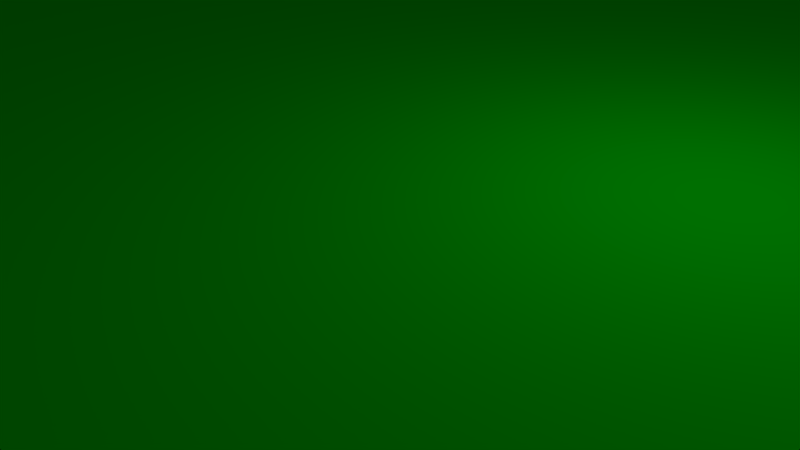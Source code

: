 # Source: spoon.blend  (saved by Blender 2.76.0; exported with 4.5.12 LTS)
import bpy
from mathutils import Matrix  # noqa: F401  (used for matrix-valued properties, if any)

bpy.ops.wm.read_factory_settings(use_empty=True)
scene = bpy.context.scene
scene.name = 'Scene'

# ---- collections
col_collection_1 = bpy.data.collections.new('Collection 1'); scene.collection.children.link(col_collection_1)

# ---- materials (node trees are filled in below, after node groups)
mat_duplo = bpy.data.materials.new('duplo')
mat_duplo.alpha_threshold = 0.0
mat_duplo.use_transparent_shadow = False
mat_duplo.diffuse_color = (0.0, 0.8, 0.0008768, 1.0)
mat_duplo.roughness = 0.5

# ---- material node trees

# ---- world
world_world = bpy.data.worlds.new('World'); scene.world = world_world
world_world.color = (0.05088, 0.05088, 0.05088)
world_world.use_sun_shadow = False
world_world.sun_shadow_jitter_overblur = 0.0
world_world.cycles.sampling_method = 'MANUAL'
world_world.cycles.sample_map_resolution = 256

# ---- cameras
cam_camera = bpy.data.cameras.new('Camera')
cam_camera.clip_end = 100.0
cam_camera.lens = 35.0
cam_camera.sensor_width = 32.0
cam_camera.sensor_height = 18.0
cam_camera.ortho_scale = 7.314
cam_camera.dof.focus_distance = 0.0
cam_camera.dof.aperture_fstop = 128.0

# ---- lights
light_lamp = bpy.data.lights.new('Lamp', 'POINT')
light_lamp.transmission_factor = 0.0
light_lamp.cutoff_distance = 30.0
light_lamp.energy = 100.0
light_lamp.shadow_buffer_clip_start = 1.001
light_lamp.shadow_soft_size = 0.1
light_lamp.shadow_maximum_resolution = 0.006
light_lamp.use_absolute_resolution = True
light_lamp.cycles.use_multiple_importance_sampling = False

# ---- meshes
me_cube_004 = bpy.data.meshes.new('Cube.004')
me_cube_004.from_pydata([(-1.0, 1.101, -1.005), (1.0, 1.101, -1.005), (-1.0, 5.5, -1.005), (1.0, 5.5, -1.005), (-1.0, 7.502, -1.003), (-1.0, 1.6, -15.0), (-1.0, -0.4, -15.0), (1.0, 1.6, -15.0), (1.0, -0.4, -15.0), (1.0, 5.0, -15.0), (-1.0, 5.0, -15.0), (1.0, 8.0, -15.0), (-1.0, 8.0, -15.0), (-1.0, 1.6, -17.0), (-1.0, -0.4, -17.0), (1.0, 1.6, -17.0), (1.0, -0.4, -17.0), (1.0, 5.0, -17.0), (-1.0, 5.0, -17.0), (1.0, 6.796, 1.329), (-1.0, 6.796, 1.329), (1.0, 6.273, 1.966), (-1.0, 6.273, 1.966), (1.0, 5.636, 2.488), (-1.0, 5.636, 2.488), (1.0, 4.91, 2.877), (-1.0, 4.91, 2.877), (1.0, 4.122, 3.116), (-1.0, 4.122, 3.116), (1.0, 3.302, 3.196), (-1.0, 3.302, 3.196), (1.0, 2.482, 3.116), (-1.0, 2.482, 3.116), (1.0, 1.694, 2.877), (-1.0, 1.694, 2.877), (1.0, 0.9674, 2.488), (-1.0, 0.9674, 2.488), (1.0, 0.3307, 1.966), (-1.0, 0.3307, 1.966), (1.0, -0.1919, 1.329), (-1.0, -0.1919, 1.329), (1.0, -0.5802, 0.6025), (-1.0, -0.5802, 0.6025), (1.0, -0.8193, -0.1857), (-1.0, -0.8193, -0.1857), (1.0, -0.9, -1.003), (-1.0, -0.9, -1.003), (1.0, 7.502, -1.003), (-1.0, 1.145, -0.582), (1.0, 1.145, -0.582), (-1.0, 1.27, -0.1695), (1.0, 1.27, -0.1695), (-1.0, 1.473, 0.2106), (1.0, 1.473, 0.2106), (-1.0, 1.747, 0.5437), (1.0, 1.747, 0.5437), (-1.0, 2.08, 0.8172), (1.0, 2.08, 0.8172), (-1.0, 2.46, 1.02), (1.0, 2.46, 1.02), (-1.0, 2.872, 1.145), (1.0, 2.872, 1.145), (-1.0, 3.301, 1.188), (1.0, 3.301, 1.188), (-1.0, 3.73, 1.145), (1.0, 3.73, 1.145), (-1.0, 4.143, 1.02), (1.0, 4.143, 1.02), (-1.0, 4.523, 0.8172), (1.0, 4.523, 0.8172), (-1.0, 4.856, 0.5437), (1.0, 4.856, 0.5437), (-1.0, 5.129, 0.2106), (1.0, 5.129, 0.2106), (-1.0, 5.333, -0.1695), (1.0, 5.333, -0.1695), (-1.0, 5.458, -0.582), (1.0, 5.458, -0.582), (-1.0, 7.184, 0.6025), (1.0, 7.184, 0.6025), (-1.0, 7.423, -0.1857), (1.0, 7.423, -0.1857), (1.0, 7.502, -3.003), (-1.0, 7.502, -3.003), (-1.0, 5.5, -3.005), (1.0, 5.5, -3.005), (1.0, -0.8997, -3.003), (-1.0, -0.8997, -3.003), (-1.0, 1.101, -3.005), (1.0, 1.101, -3.005), (-1.0, 7.0, -17.0), (1.0, 7.0, -17.0), (-1.0, 0.6, -17.5), (1.0, 0.6, -17.5)], [], [(83, 82, 11, 12), (87, 88, 5, 6), (89, 86, 8, 7), (84, 83, 12, 10), (82, 85, 9, 11), (5, 7, 15, 13), (88, 89, 7, 5), (85, 84, 10, 9), (86, 87, 6, 8), (92, 13, 15, 93), (9, 10, 18, 17), (8, 6, 14, 16), (78, 79, 81, 80), (20, 19, 79, 78), (22, 21, 19, 20), (24, 23, 21, 22), (26, 25, 23, 24), (28, 27, 25, 26), (30, 29, 27, 28), (32, 31, 29, 30), (34, 33, 31, 32), (36, 35, 33, 34), (38, 37, 35, 36), (40, 39, 37, 38), (42, 41, 39, 40), (44, 43, 41, 42), (46, 45, 43, 44), (0, 48, 49, 1), (48, 50, 51, 49), (50, 52, 53, 51), (52, 54, 55, 53), (54, 56, 57, 55), (56, 58, 59, 57), (58, 60, 61, 59), (60, 62, 63, 61), (62, 64, 65, 63), (64, 66, 67, 65), (66, 68, 69, 67), (68, 70, 71, 69), (70, 72, 73, 71), (72, 74, 75, 73), (2, 76, 80, 4), (76, 2, 3, 77), (74, 76, 77, 75), (1, 49, 43, 45), (75, 77, 81, 79), (73, 75, 79, 19), (71, 73, 19, 21), (69, 71, 21, 23), (67, 69, 23, 25), (65, 67, 25, 27), (63, 65, 27, 29), (61, 63, 29, 31), (59, 61, 31, 33), (57, 59, 33, 35), (55, 57, 35, 37), (53, 55, 37, 39), (51, 53, 39, 41), (49, 51, 41, 43), (0, 46, 44, 48), (50, 48, 44, 42), (52, 50, 42, 40), (54, 52, 40, 38), (56, 54, 38, 36), (58, 56, 36, 34), (60, 58, 34, 32), (62, 60, 32, 30), (64, 62, 30, 28), (66, 64, 28, 26), (68, 66, 26, 24), (70, 68, 24, 22), (72, 70, 22, 20), (74, 72, 20, 78), (76, 74, 78, 80), (3, 2, 84, 85), (47, 3, 85, 82), (2, 4, 83, 84), (4, 47, 82, 83), (45, 46, 87, 86), (0, 1, 89, 88), (1, 45, 86, 89), (46, 0, 88, 87), (80, 81, 47, 4), (3, 47, 81, 77), (91, 17, 18, 90), (90, 18, 10, 12), (11, 9, 17, 91), (14, 92, 93, 16), (15, 7, 8, 16), (93, 15, 16), (14, 6, 5, 13), (14, 13, 92), (11, 91, 90, 12)])
me_cube_004.use_remesh_preserve_volume = False
me_cube_004.use_remesh_preserve_attributes = False
me_cube_004.use_mirror_vertex_groups = False
me_cube_004.update()
me_cube_003 = bpy.data.meshes.new('Cube.003')
me_cube_003.from_pydata([(-1.0, 1.101, -1.005), (1.0, 1.101, -1.005), (-1.0, 5.5, -1.005), (1.0, 5.5, -1.005), (-1.0, 7.502, -1.003), (-1.0, 2.0, -15.0), (-1.0, -8.941e-08, -15.0), (1.0, 2.0, -15.0), (1.0, -8.941e-08, -15.0), (1.0, 5.0, -15.0), (-1.0, 5.0, -15.0), (1.0, 8.0, -15.0), (-1.0, 8.0, -15.0), (-1.0, 2.0, -17.0), (-1.0, -8.941e-08, -17.0), (1.0, 2.0, -17.0), (1.0, -8.941e-08, -17.0), (1.0, 5.0, -17.0), (-1.0, 5.0, -17.0), (1.0, 8.0, -17.0), (-1.0, 8.0, -17.0), (1.0, 6.796, 1.329), (-1.0, 6.796, 1.329), (1.0, 6.273, 1.966), (-1.0, 6.273, 1.966), (1.0, 5.636, 2.488), (-1.0, 5.636, 2.488), (1.0, 4.91, 2.877), (-1.0, 4.91, 2.877), (1.0, 4.122, 3.116), (-1.0, 4.122, 3.116), (1.0, 3.302, 3.196), (-1.0, 3.302, 3.196), (1.0, 2.482, 3.116), (-1.0, 2.482, 3.116), (1.0, 1.694, 2.877), (-1.0, 1.694, 2.877), (1.0, 0.9674, 2.488), (-1.0, 0.9674, 2.488), (1.0, 0.3307, 1.966), (-1.0, 0.3307, 1.966), (1.0, -0.1919, 1.329), (-1.0, -0.1919, 1.329), (1.0, -0.5802, 0.6025), (-1.0, -0.5802, 0.6025), (1.0, -0.8193, -0.1857), (-1.0, -0.8193, -0.1857), (1.0, -0.9, -1.003), (-1.0, -0.9, -1.003), (1.0, 7.502, -1.003), (-1.0, 1.145, -0.582), (1.0, 1.145, -0.582), (-1.0, 1.27, -0.1695), (1.0, 1.27, -0.1695), (-1.0, 1.473, 0.2106), (1.0, 1.473, 0.2106), (-1.0, 1.747, 0.5437), (1.0, 1.747, 0.5437), (-1.0, 2.08, 0.8172), (1.0, 2.08, 0.8172), (-1.0, 2.46, 1.02), (1.0, 2.46, 1.02), (-1.0, 2.872, 1.145), (1.0, 2.872, 1.145), (-1.0, 3.301, 1.188), (1.0, 3.301, 1.188), (-1.0, 3.73, 1.145), (1.0, 3.73, 1.145), (-1.0, 4.143, 1.02), (1.0, 4.143, 1.02), (-1.0, 4.523, 0.8172), (1.0, 4.523, 0.8172), (-1.0, 4.856, 0.5437), (1.0, 4.856, 0.5437), (-1.0, 5.129, 0.2106), (1.0, 5.129, 0.2106), (-1.0, 5.333, -0.1695), (1.0, 5.333, -0.1695), (-1.0, 5.458, -0.582), (1.0, 5.458, -0.582), (-1.0, 7.184, 0.6025), (1.0, 7.184, 0.6025), (-1.0, 7.423, -0.1857), (1.0, 7.423, -0.1857), (1.0, 7.502, -3.003), (-1.0, 7.502, -3.003), (-1.0, 5.5, -3.005), (1.0, 5.5, -3.005), (1.0, -0.8997, -3.003), (-1.0, -0.8997, -3.003), (-1.0, 1.101, -3.005), (1.0, 1.101, -3.005), (1.0, 18.0, -15.0), (-1.0, 18.0, -15.0), (1.0, 18.0, -17.0), (-1.0, 18.0, -17.0), (1.0, 21.0, -15.0), (-1.0, 21.0, -15.0), (1.0, 21.01, -17.0), (-1.0, 21.01, -17.0), (1.0, 18.5, -3.003), (-1.0, 18.5, -3.003), (1.0, 20.5, -3.003), (-1.0, 20.5, -3.003), (-1.0, 19.04, -17.0), (1.0, 19.04, -17.0), (-1.0, 7.0, -17.0), (1.0, 7.0, -17.0), (1.0, 6.346, -21.46), (-1.0, 6.346, -21.46), (1.0, 7.342, -22.67), (-1.0, 7.342, -22.67), (1.0, 8.555, -23.67), (-1.0, 8.555, -23.67), (1.0, 9.94, -24.41), (-1.0, 9.94, -24.41), (1.0, 11.44, -24.86), (-1.0, 11.44, -24.86), (1.0, 13.0, -25.02), (-1.0, 13.0, -25.02), (1.0, 14.57, -24.86), (-1.0, 14.57, -24.86), (1.0, 16.07, -24.41), (-1.0, 16.07, -24.41), (1.0, 17.45, -23.67), (-1.0, 17.45, -23.67), (1.0, 18.67, -22.67), (-1.0, 18.67, -22.67), (1.0, 19.66, -21.46), (-1.0, 19.66, -21.46), (1.0, 20.4, -20.07), (-1.0, 20.4, -20.07), (1.0, 20.86, -18.57), (-1.0, 20.86, -18.57), (-1.0, 18.92, -18.15), (1.0, 18.92, -18.15), (-1.0, 18.58, -19.28), (1.0, 18.58, -19.28), (-1.0, 18.02, -20.32), (1.0, 18.02, -20.32), (-1.0, 17.27, -21.23), (1.0, 17.27, -21.23), (-1.0, 16.36, -21.98), (1.0, 16.36, -21.98), (-1.0, 15.32, -22.53), (1.0, 15.32, -22.53), (-1.0, 14.19, -22.88), (1.0, 14.19, -22.88), (-1.0, 13.02, -22.99), (1.0, 13.02, -22.99), (-1.0, 11.84, -22.88), (1.0, 11.84, -22.88), (-1.0, 10.72, -22.53), (1.0, 10.72, -22.53), (-1.0, 9.675, -21.98), (1.0, 9.675, -21.98), (-1.0, 8.763, -21.23), (1.0, 8.763, -21.23), (-1.0, 8.014, -20.32), (1.0, 8.014, -20.32), (-1.0, 7.458, -19.28), (1.0, 7.458, -19.28), (-1.0, 7.116, -18.15), (1.0, 7.116, -18.15), (-1.0, 5.606, -20.07), (1.0, 5.606, -20.07), (-1.0, 5.15, -18.57), (1.0, 5.15, -18.57), (-1.0, 1.0, -17.5), (1.0, 1.0, -17.5), (1.0, 18.5, 3.196), (-1.0, 18.5, 3.196), (1.0, 20.5, 3.196), (-1.0, 20.5, 3.196), (-1.0, 19.5, 3.696), (1.0, 19.5, 3.696)], [], [(85, 84, 11, 12), (89, 90, 5, 6), (91, 88, 8, 7), (86, 85, 12, 10), (84, 87, 9, 11), (106, 20, 19, 107), (5, 7, 15, 13), (90, 91, 7, 5), (87, 86, 10, 9), (88, 89, 6, 8), (168, 13, 15, 169), (9, 10, 18, 17), (103, 97, 93, 101), (20, 12, 93, 95), (8, 6, 14, 16), (80, 81, 83, 82), (22, 21, 81, 80), (24, 23, 21, 22), (26, 25, 23, 24), (28, 27, 25, 26), (30, 29, 27, 28), (32, 31, 29, 30), (34, 33, 31, 32), (36, 35, 33, 34), (38, 37, 35, 36), (40, 39, 37, 38), (42, 41, 39, 40), (44, 43, 41, 42), (46, 45, 43, 44), (48, 47, 45, 46), (0, 50, 51, 1), (50, 52, 53, 51), (52, 54, 55, 53), (54, 56, 57, 55), (56, 58, 59, 57), (58, 60, 61, 59), (60, 62, 63, 61), (62, 64, 65, 63), (64, 66, 67, 65), (66, 68, 69, 67), (68, 70, 71, 69), (70, 72, 73, 71), (72, 74, 75, 73), (74, 76, 77, 75), (2, 78, 82, 4), (78, 2, 3, 79), (76, 78, 79, 77), (1, 51, 45, 47), (77, 79, 83, 81), (75, 77, 81, 21), (73, 75, 21, 23), (71, 73, 23, 25), (69, 71, 25, 27), (67, 69, 27, 29), (65, 67, 29, 31), (63, 65, 31, 33), (61, 63, 33, 35), (59, 61, 35, 37), (57, 59, 37, 39), (55, 57, 39, 41), (53, 55, 41, 43), (51, 53, 43, 45), (0, 48, 46, 50), (52, 50, 46, 44), (54, 52, 44, 42), (56, 54, 42, 40), (58, 56, 40, 38), (60, 58, 38, 36), (62, 60, 36, 34), (64, 62, 34, 32), (66, 64, 32, 30), (68, 66, 30, 28), (70, 68, 28, 26), (72, 70, 26, 24), (74, 72, 24, 22), (76, 74, 22, 80), (78, 76, 80, 82), (3, 2, 86, 87), (49, 3, 87, 84), (2, 4, 85, 86), (4, 49, 84, 85), (47, 48, 89, 88), (0, 1, 91, 90), (1, 47, 88, 91), (48, 0, 90, 89), (82, 83, 49, 4), (3, 49, 83, 79), (95, 104, 105, 94), (12, 11, 92, 93), (11, 19, 94, 92), (19, 20, 95, 94), (97, 96, 98, 99), (103, 101, 171, 173), (96, 97, 103, 102), (93, 92, 100, 101), (164, 165, 167, 166), (109, 108, 165, 164), (111, 110, 108, 109), (113, 112, 110, 111), (115, 114, 112, 113), (117, 116, 114, 115), (119, 118, 116, 117), (121, 120, 118, 119), (123, 122, 120, 121), (125, 124, 122, 123), (127, 126, 124, 125), (129, 128, 126, 127), (131, 130, 128, 129), (133, 132, 130, 131), (104, 134, 135, 105), (134, 136, 137, 135), (136, 138, 139, 137), (138, 140, 141, 139), (140, 142, 143, 141), (142, 144, 145, 143), (144, 146, 147, 145), (146, 148, 149, 147), (148, 150, 151, 149), (150, 152, 153, 151), (152, 154, 155, 153), (154, 156, 157, 155), (156, 158, 159, 157), (158, 160, 161, 159), (166, 167, 17, 18), (162, 106, 107, 163), (160, 162, 163, 161), (161, 163, 167, 165), (159, 161, 165, 108), (157, 159, 108, 110), (155, 157, 110, 112), (153, 155, 112, 114), (151, 153, 114, 116), (149, 151, 116, 118), (147, 149, 118, 120), (145, 147, 120, 122), (143, 145, 122, 124), (141, 143, 124, 126), (139, 141, 126, 128), (137, 139, 128, 130), (135, 137, 130, 132), (136, 134, 133, 131), (138, 136, 131, 129), (140, 138, 129, 127), (142, 140, 127, 125), (144, 142, 125, 123), (146, 144, 123, 121), (148, 146, 121, 119), (150, 148, 119, 117), (152, 150, 117, 115), (154, 152, 115, 113), (156, 154, 113, 111), (158, 156, 111, 109), (160, 158, 109, 164), (162, 160, 164, 166), (107, 17, 167, 163), (99, 98, 132, 133), (105, 135, 132, 98), (104, 99, 133, 134), (106, 162, 166, 18), (93, 97, 99, 104), (93, 104, 95), (106, 18, 10, 12), (106, 12, 20), (11, 9, 17, 107), (11, 107, 19), (105, 98, 96, 92), (105, 92, 94), (102, 103, 173, 172), (14, 168, 169, 16), (100, 102, 172, 170), (100, 92, 96, 102), (101, 100, 170, 171), (15, 7, 8, 16), (169, 15, 16), (14, 6, 5, 13), (14, 13, 168), (174, 175, 172, 173), (171, 170, 175, 174), (173, 171, 174), (175, 170, 172)])
me_cube_003.use_remesh_preserve_volume = False
me_cube_003.use_remesh_preserve_attributes = False
me_cube_003.use_mirror_vertex_groups = False
me_cube_003.update()
me_cube_001 = bpy.data.meshes.new('Cube.001')
me_cube_001.from_pydata([(-1.0, 1.101, -1.005), (1.0, 1.101, -1.005), (-1.0, 5.5, -1.005), (1.0, 5.5, -1.005), (-1.0, 7.502, -1.003), (-1.0, 1.6, -15.0), (-1.0, -0.4, -15.0), (1.0, 1.6, -15.0), (1.0, -0.4, -15.0), (1.0, 5.0, -15.0), (-1.0, 5.0, -15.0), (1.0, 7.0, -15.0), (-1.0, 7.0, -15.0), (-1.0, 1.6, -17.0), (-1.0, -0.4, -17.0), (1.0, 1.6, -17.0), (1.0, -0.4, -17.0), (1.0, 5.0, -17.0), (-1.0, 5.0, -17.0), (1.0, 7.0, -17.0), (-1.0, 7.0, -17.0), (1.0, 6.796, 1.329), (-1.0, 6.796, 1.329), (1.0, 6.273, 1.966), (-1.0, 6.273, 1.966), (1.0, 5.636, 2.488), (-1.0, 5.636, 2.488), (1.0, 4.91, 2.877), (-1.0, 4.91, 2.877), (1.0, 4.122, 3.116), (-1.0, 4.122, 3.116), (1.0, 3.302, 3.196), (-1.0, 3.302, 3.196), (1.0, 2.482, 3.116), (-1.0, 2.482, 3.116), (1.0, 1.694, 2.877), (-1.0, 1.694, 2.877), (1.0, 0.9674, 2.488), (-1.0, 0.9674, 2.488), (1.0, 0.3307, 1.966), (-1.0, 0.3307, 1.966), (1.0, -0.1919, 1.329), (-1.0, -0.1919, 1.329), (1.0, -0.5802, 0.6025), (-1.0, -0.5802, 0.6025), (1.0, -0.8193, -0.1857), (-1.0, -0.8193, -0.1857), (1.0, -0.9, -1.003), (-1.0, -0.9, -1.003), (1.0, 7.502, -1.003), (-1.0, 1.145, -0.582), (1.0, 1.145, -0.582), (-1.0, 1.27, -0.1695), (1.0, 1.27, -0.1695), (-1.0, 1.473, 0.2106), (1.0, 1.473, 0.2106), (-1.0, 1.747, 0.5437), (1.0, 1.747, 0.5437), (-1.0, 2.08, 0.8172), (1.0, 2.08, 0.8172), (-1.0, 2.46, 1.02), (1.0, 2.46, 1.02), (-1.0, 2.872, 1.145), (1.0, 2.872, 1.145), (-1.0, 3.301, 1.188), (1.0, 3.301, 1.188), (-1.0, 3.73, 1.145), (1.0, 3.73, 1.145), (-1.0, 4.143, 1.02), (1.0, 4.143, 1.02), (-1.0, 4.523, 0.8172), (1.0, 4.523, 0.8172), (-1.0, 4.856, 0.5437), (1.0, 4.856, 0.5437), (-1.0, 5.129, 0.2106), (1.0, 5.129, 0.2106), (-1.0, 5.333, -0.1695), (1.0, 5.333, -0.1695), (-1.0, 5.458, -0.582), (1.0, 5.458, -0.582), (-1.0, 7.184, 0.6025), (1.0, 7.184, 0.6025), (-1.0, 7.423, -0.1857), (1.0, 7.423, -0.1857), (1.0, 7.502, -3.003), (-1.0, 7.502, -3.003), (-1.0, 5.5, -3.005), (1.0, 5.5, -3.005), (1.0, -0.8997, -3.003), (-1.0, -0.8997, -3.003), (-1.0, 1.101, -3.005), (1.0, 1.101, -3.005)], [], [(85, 84, 11, 12), (89, 90, 5, 6), (91, 88, 8, 7), (86, 85, 12, 10), (84, 87, 9, 11), (11, 9, 17, 19), (5, 7, 15, 13), (90, 91, 7, 5), (87, 86, 10, 9), (88, 89, 6, 8), (14, 13, 15, 16), (17, 18, 20, 19), (9, 10, 18, 17), (7, 8, 16, 15), (6, 5, 13, 14), (10, 12, 20, 18), (12, 11, 19, 20), (8, 6, 14, 16), (80, 81, 83, 82), (22, 21, 81, 80), (24, 23, 21, 22), (26, 25, 23, 24), (28, 27, 25, 26), (30, 29, 27, 28), (32, 31, 29, 30), (34, 33, 31, 32), (36, 35, 33, 34), (38, 37, 35, 36), (40, 39, 37, 38), (42, 41, 39, 40), (44, 43, 41, 42), (46, 45, 43, 44), (48, 47, 45, 46), (0, 50, 51, 1), (50, 52, 53, 51), (52, 54, 55, 53), (54, 56, 57, 55), (56, 58, 59, 57), (58, 60, 61, 59), (60, 62, 63, 61), (62, 64, 65, 63), (64, 66, 67, 65), (66, 68, 69, 67), (68, 70, 71, 69), (70, 72, 73, 71), (72, 74, 75, 73), (74, 76, 77, 75), (2, 78, 82, 4), (78, 2, 3, 79), (76, 78, 79, 77), (1, 51, 45, 47), (77, 79, 83, 81), (75, 77, 81, 21), (73, 75, 21, 23), (71, 73, 23, 25), (69, 71, 25, 27), (67, 69, 27, 29), (65, 67, 29, 31), (63, 65, 31, 33), (61, 63, 33, 35), (59, 61, 35, 37), (57, 59, 37, 39), (55, 57, 39, 41), (53, 55, 41, 43), (51, 53, 43, 45), (0, 48, 46, 50), (52, 50, 46, 44), (54, 52, 44, 42), (56, 54, 42, 40), (58, 56, 40, 38), (60, 58, 38, 36), (62, 60, 36, 34), (64, 62, 34, 32), (66, 64, 32, 30), (68, 66, 30, 28), (70, 68, 28, 26), (72, 70, 26, 24), (74, 72, 24, 22), (76, 74, 22, 80), (78, 76, 80, 82), (3, 2, 86, 87), (49, 3, 87, 84), (2, 4, 85, 86), (4, 49, 84, 85), (47, 48, 89, 88), (0, 1, 91, 90), (1, 47, 88, 91), (48, 0, 90, 89), (82, 83, 49, 4), (3, 49, 83, 79)])
me_cube_001.use_remesh_preserve_volume = False
me_cube_001.use_remesh_preserve_attributes = False
me_cube_001.use_mirror_vertex_groups = False
me_cube_001.update()
me_cube = bpy.data.meshes.new('Cube')
me_cube.from_pydata([(2.98e-08, 0.03656, 0.5257), (2.98e-08, 0.03656, 2.43), (0.008045, 0.03586, 0.5257), (0.008045, 0.03586, 2.43), (0.01578, 0.03378, 0.5257), (0.01578, 0.03378, 2.43), (0.02291, 0.0304, 0.5257), (0.02291, 0.0304, 2.43), (0.02916, 0.02585, 0.5257), (0.02916, 0.02585, 2.43), (0.03429, 0.02031, 0.5257), (0.03429, 0.02031, 2.43), (0.0381, 0.01399, 0.5257), (0.0381, 0.01399, 2.43), (0.04044, 0.006259, 0.5257), (0.04044, 0.006259, 2.43), (0.04044, -0.006259, 0.5257), (0.04044, -0.006259, 2.43), (0.0381, -0.01399, 0.5257), (0.0381, -0.01399, 2.43), (0.03429, -0.02031, 0.5257), (0.03429, -0.02031, 2.43), (0.02916, -0.02585, 0.5257), (0.02916, -0.02585, 2.43), (0.02291, -0.0304, 0.5257), (0.02291, -0.0304, 2.43), (0.01578, -0.03378, 0.5257), (0.01578, -0.03378, 2.43), (0.008045, -0.03586, 0.5257), (0.008045, -0.03586, 2.43), (1.49e-08, -0.03656, 0.5257), (1.49e-08, -0.03656, 2.43), (-0.008045, -0.03586, 0.5257), (-0.008045, -0.03586, 2.43), (-0.01578, -0.03378, 0.5257), (-0.01578, -0.03378, 2.43), (-0.02291, -0.0304, 0.5257), (-0.02291, -0.0304, 2.43), (-0.02916, -0.02585, 0.5257), (-0.02916, -0.02585, 2.43), (-0.03429, -0.02031, 0.5257), (-0.03429, -0.02031, 2.43), (-0.0381, -0.01399, 0.5257), (-0.0381, -0.01399, 2.43), (-0.04044, -0.007133, 0.5257), (-0.04044, -0.007133, 2.43), (-0.04124, -1.192e-07, 0.5257), (-0.04124, -1.192e-07, 2.43), (-0.04044, 0.007133, 0.5257), (-0.04044, 0.007133, 2.43), (-0.0381, 0.01399, 0.5257), (-0.0381, 0.01399, 2.43), (-0.03429, 0.02031, 0.5257), (-0.03429, 0.02031, 2.43), (-0.02916, 0.02585, 0.5257), (-0.02916, 0.02585, 2.43), (-0.02291, 0.0304, 0.5257), (-0.02291, 0.0304, 2.43), (-0.01578, 0.03378, 0.5257), (-0.01578, 0.03378, 2.43), (-0.008045, 0.03586, 0.5257), (-0.008045, 0.03586, 2.43), (0.228, 0.0, 2.43), (0.228, 0.0, 0.5257), (0.2186, -0.02012, 2.43), (0.2186, -0.02012, 0.5257), (0.2186, 0.02009, 0.5257), (0.2186, -0.02007, 0.5257), (0.2186, -0.02007, 2.43), (0.2186, 0.02009, 2.43), (0.1949, -0.02007, 0.5257), (0.1949, -0.02007, 2.43), (0.1949, 0.02009, 2.43), (0.1949, 0.02009, 0.5257)], [], [(0, 1, 3, 2), (2, 3, 5, 4), (4, 5, 7, 6), (6, 7, 9, 8), (8, 9, 11, 10), (10, 11, 13, 12), (12, 13, 15, 14), (16, 17, 19, 18), (18, 19, 21, 20), (20, 21, 23, 22), (22, 23, 25, 24), (24, 25, 27, 26), (26, 27, 29, 28), (28, 29, 31, 30), (30, 31, 33, 32), (32, 33, 35, 34), (34, 35, 37, 36), (36, 37, 39, 38), (38, 39, 41, 40), (40, 41, 43, 42), (42, 43, 45, 44), (44, 45, 47, 46), (46, 47, 49, 48), (48, 49, 51, 50), (50, 51, 53, 52), (52, 53, 55, 54), (54, 55, 57, 56), (56, 57, 59, 58), (60, 61, 1, 0), (58, 59, 61, 60), (67, 66, 63, 65), (3, 1, 61, 59, 57, 55, 53, 51, 49, 47, 45, 43, 41, 39, 37, 35, 33, 31, 29, 27, 25, 23, 21, 19, 17, 15, 13, 11, 9, 7, 5), (0, 2, 4, 6, 8, 10, 12, 14, 16, 18, 20, 22, 24, 26, 28, 30, 32, 34, 36, 38, 40, 42, 44, 46, 48, 50, 52, 54, 56, 58, 60), (63, 62, 64, 65), (68, 67, 65, 64), (69, 68, 64, 62), (66, 69, 62, 63), (73, 72, 69, 66), (72, 71, 68, 69), (71, 70, 67, 68), (70, 73, 66, 67), (16, 14, 73, 70), (17, 16, 70, 71), (15, 17, 71, 72), (14, 15, 72, 73)])
_uv = me_cube.uv_layers.new(name='UVMap')
_uv.uv.foreach_set('vector', [0.0, 0.0, 0.0, 0.0, 0.0, 0.0, 0.0, 0.0, 0.0, 0.0, 0.0, 0.0, 0.0, 0.0, 0.0, 0.0, 0.0, 0.0, 0.0, 0.0, 0.0, 0.0, 0.0, 0.0, 0.0, 0.0, 0.0, 0.0, 0.0, 0.0, 0.0, 0.0, 0.0, 0.0, 0.0, 0.0, 0.0, 0.0, 0.0, 0.0, 0.0, 0.0, 0.0, 0.0, 0.0, 0.0, 0.0, 0.0, 0.0, 0.0, 0.0, 0.0, 0.0, 0.0, 0.0, 0.0, 0.0, 0.0, 0.0, 0.0, 0.0, 0.0, 0.0, 0.0, 0.0, 0.0, 0.0, 0.0, 0.0, 0.0, 0.0, 0.0, 0.0, 0.0, 0.0, 0.0, 0.0, 0.0, 0.0, 0.0, 0.0, 0.0, 0.0, 0.0, 0.0, 0.0, 0.0, 0.0, 0.0, 0.0, 0.0, 0.0, 0.0, 0.0, 0.0, 0.0, 0.0, 0.0, 0.0, 0.0, 0.0, 0.0, 0.0, 0.0, 0.0, 0.0, 0.0, 0.0, 0.0, 0.0, 0.0, 0.0, 0.0, 0.0, 0.0, 0.0, 0.0, 0.0, 0.0, 0.0, 0.0, 0.0, 0.0, 0.0, 0.0, 0.0, 0.0, 0.0, 0.0, 0.0, 0.0, 0.0, 0.0, 0.0, 0.0, 0.0, 0.0, 0.0, 0.0, 0.0, 0.0, 0.0, 0.0, 0.0, 0.0, 0.0, 0.0, 0.0, 0.0, 0.0, 0.0, 0.0, 0.0, 0.0, 0.0, 0.0, 0.0, 0.0, 0.0, 0.0, 0.0, 0.0, 0.0, 0.0, 0.0, 0.0, 0.0, 0.0, 0.0, 0.0, 0.0, 0.0, 0.0, 0.0, 0.0, 0.0, 0.0, 0.0, 0.0, 0.0, 0.0, 0.0, 0.0, 0.0, 0.0, 0.0, 0.0, 0.0, 0.0, 0.0, 0.0, 0.0, 0.0, 0.0, 0.0, 0.0, 0.0, 0.0, 0.0, 0.0, 0.0, 0.0, 0.0, 0.0, 0.0, 0.0, 0.0, 0.0, 0.0, 0.0, 0.0, 0.0, 0.0, 0.0, 0.0, 0.0, 0.0, 0.0, 0.0, 0.0, 0.0, 0.0, 0.0, 0.0, 0.0, 0.0, 0.0, 0.0, 0.0, 0.0, 0.0, 0.0, 0.0, 0.0, 0.0, 0.0, 0.0, 0.0, 0.0, 0.0, 0.0, 0.0, 0.0, 0.0, 0.0, 0.0, 0.0, 0.0, 0.0, 0.0, 0.0, 0.0, 0.0, 0.0, 0.0, 0.0, 0.0, 0.0, 0.0, 0.0, 0.0, 0.0, 0.0, 0.0, 0.0, 0.0, 0.0, 0.0, 0.0, 0.0, 0.0, 0.0, 0.0, 0.0, 0.0, 0.0, 0.0, 0.0, 0.0, 0.0, 0.0, 0.0, 0.0, 0.0, 0.0, 0.0, 0.0, 0.0, 0.0, 0.0, 0.0, 0.0, 0.0, 0.0, 0.0, 0.0, 0.0, 0.0, 0.0, 0.0, 0.0, 0.0, 0.0, 0.0, 0.0, 0.0, 0.0, 0.0, 0.0, 0.0, 0.0, 0.0, 0.0, 0.0, 0.0, 0.0, 0.0, 0.0, 0.0, 0.0, 0.0, 0.0, 0.0, 0.0, 0.0, 0.0, 0.0, 0.0, 0.0, 0.0, 0.0, 0.0, 0.0, 0.0, 0.0, 0.0, 0.0, 0.0, 0.0, 0.0, 0.0, 0.0, 0.0, 0.0, 0.0, 0.0, 0.0, 0.0, 0.0, 0.0, 0.0, 0.0, 0.0, 0.0, 0.0, 0.0, 0.0, 0.0, 0.0, 0.0, 0.0, 0.0, 0.0, 0.0, 0.0, 0.0, 0.0, 0.0, 0.0, 0.0, 0.0, 0.0, 0.0, 0.0, 0.0, 0.0, 0.0, 0.0, 0.0, 0.0, 0.0, 0.0, 0.0, 0.0, 0.0, 0.0, 0.0, 0.0, 0.0, 0.0, 0.0, 0.0, 0.0, 0.0, 0.0, 0.0, 0.0, 0.0, 0.0, 0.0, 0.0, 0.0, 0.0, 0.0, 0.0, 0.0, 0.0, 0.0, 0.0, 0.0, 0.0, 0.0, 0.0, 0.0, 0.0, 0.0, 0.0, 0.0, 0.0, 0.0, 0.0, 0.0, 0.0, 0.0, 0.0, 0.0, 0.0, 0.0, 0.0, 0.0, 0.0, 0.0, 0.0, 0.0, 0.0, 0.0, 0.0, 0.0, 0.0, 0.0, 0.0, 0.0, 0.0, 0.0, 0.0, 0.0, 0.0, 0.0, 0.0, 0.0, 0.0, 0.0, 0.0, 0.0, 0.0, 0.0, 0.0, 0.0, 0.0, 0.0, 0.0, 0.0, 0.0, 0.0, 0.0, 0.0, 0.0, 0.0])
me_cube.materials.append(mat_duplo)
me_cube.use_remesh_preserve_volume = False
me_cube.use_remesh_preserve_attributes = False
me_cube.use_mirror_vertex_groups = False
me_cube.update()

# ---- objects
ob_clip_001a_test = bpy.data.objects.new('Clip.001a.test', me_cube_004)
ob_clip_001a = bpy.data.objects.new('Clip.001a', me_cube_003)
ob_clip = bpy.data.objects.new('Clip', me_cube_001)
ob_cube = bpy.data.objects.new('Cube', me_cube)
ob_lamp = bpy.data.objects.new('Lamp', light_lamp)
ob_camera = bpy.data.objects.new('Camera', cam_camera)

# ---- transforms, parenting, visibility, modifiers, constraints
ob_clip_001a_test.location = (54.1, -7.92, 2.0)
ob_clip_001a_test.rotation_euler = (-0.0, 1.571, 0.0)
ob_clip_001a_test.scale = (2.0, 1.0, 1.0)
ob_clip_001a_test.hide_viewport = True
ob_clip_001a_test.show_wire = True
ob_clip_001a_test.show_all_edges = True
ob_clip_001a_test.lineart.crease_threshold = 0.0
ob_clip_001a.location = (54.1, -7.92, 2.0)
ob_clip_001a.rotation_euler = (-0.0, 1.571, 0.0)
ob_clip_001a.scale = (2.0, 1.0, 1.0)
ob_clip_001a.show_wire = True
ob_clip_001a.show_all_edges = True
ob_clip_001a.lineart.crease_threshold = 0.0
ob_clip.location = (54.1, -7.92, 34.68)
ob_clip.hide_viewport = True
ob_clip.show_wire = True
ob_clip.show_all_edges = True
ob_clip.lineart.crease_threshold = 0.0
ob_cube.location = (0.0, 0.0, 0.0)
ob_cube.scale = (504.4, 303.6, 0.735)
ob_cube.lock_rotations_4d = False
ob_cube.empty_display_type = 'ARROWS'
ob_cube.hide_viewport = True
ob_cube.show_wire = True
ob_cube.show_all_edges = True
ob_cube.lineart.crease_threshold = 0.0
ob_lamp.location = (4.076, 1.005, 5.904)
ob_lamp.rotation_euler = (0.6503, 0.05522, 1.866)
ob_lamp.lock_rotations_4d = False
ob_lamp.empty_display_type = 'ARROWS'
ob_lamp.color = (0.0, 0.0, 0.0, 0.0)
ob_lamp.hide_viewport = True
ob_lamp.lineart.crease_threshold = 0.0
ob_camera.location = (7.481, -6.508, 5.344)
ob_camera.rotation_euler = (1.109, 0.01082, 0.8149)
ob_camera.lock_rotations_4d = False
ob_camera.empty_display_type = 'ARROWS'
ob_camera.color = (0.0, 0.0, 0.0, 0.0)
ob_camera.hide_viewport = True
ob_camera.display_type = 'WIRE'
ob_camera.lineart.crease_threshold = 0.0

# ---- collection membership
col_collection_1.objects.link(ob_clip_001a_test)
col_collection_1.objects.link(ob_clip_001a)
col_collection_1.objects.link(ob_clip)
col_collection_1.objects.link(ob_cube)
col_collection_1.objects.link(ob_lamp)
col_collection_1.objects.link(ob_camera)

# ---- scene / render settings (as saved in the file)
scene.camera = ob_camera
scene.frame_start = 1; scene.frame_end = 250; scene.frame_set(1)
scene.render.engine = 'BLENDER_EEVEE_NEXT'
scene.render.resolution_percentage = 50
scene.render.dither_intensity = 0.0
scene.cycles.use_denoising = False
scene.cycles.samples = 10
scene.cycles.sampling_pattern = 'TABULATED_SOBOL'
scene.cycles.light_sampling_threshold = 0.0
scene.cycles.use_adaptive_sampling = False
scene.cycles.use_light_tree = False
scene.cycles.blur_glossy = 0.0
scene.cycles.pixel_filter_type = 'GAUSSIAN'
scene.cycles.sample_clamp_indirect = 0.0
scene.view_settings.view_transform = 'Standard'
bpy.context.view_layer.update()
